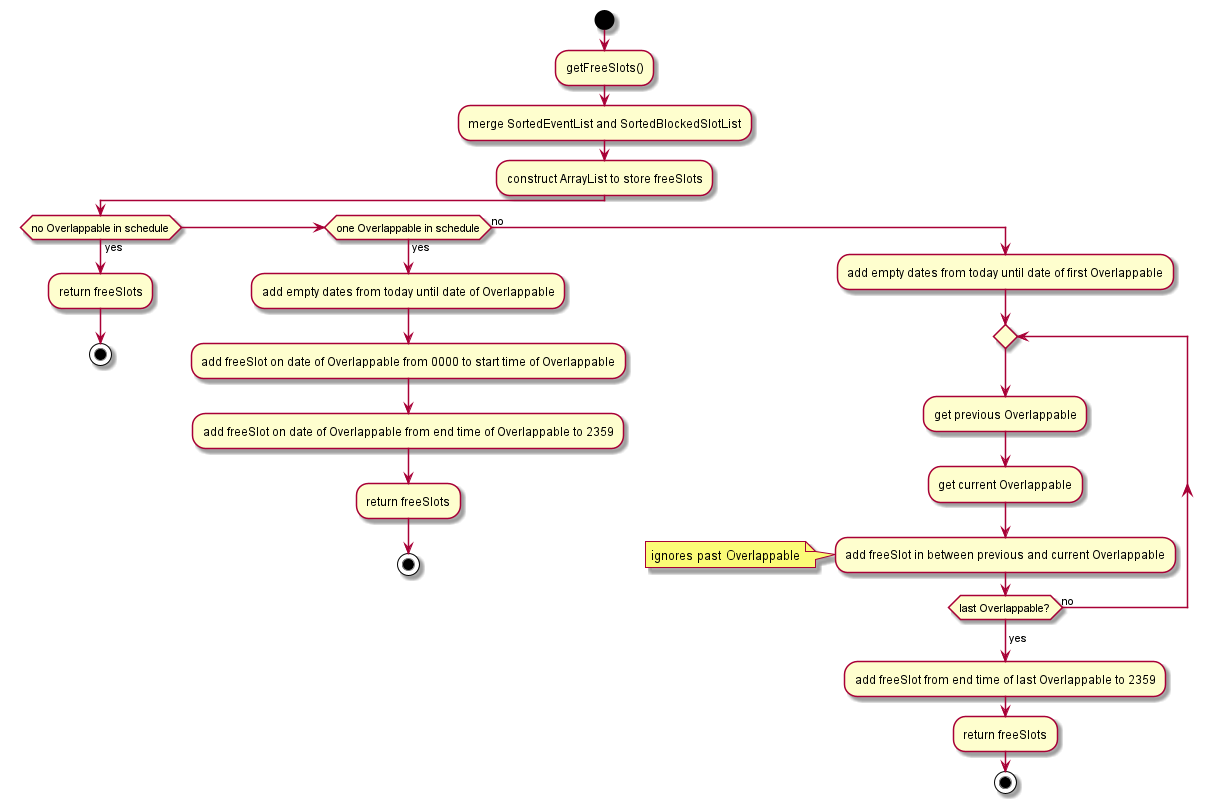

The diagram above was rendered by PlantUML. Its source (embedded in the PNG):
@startuml
'https://plantuml.com/activity-diagram-beta

start
:getFreeSlots();
:merge SortedEventList and SortedBlockedSlotList;
:construct ArrayList to store freeSlots;
if(no Overlappable in schedule) then (yes)
    :return freeSlots;
    stop
elseif(one Overlappable in schedule) then (yes)
    :add empty dates from today until date of Overlappable;
    :add freeSlot on date of Overlappable from 0000 to start time of Overlappable;
    :add freeSlot on date of Overlappable from end time of Overlappable to 2359;
    :return freeSlots;
    stop
else (no)
    :add empty dates from today until date of first Overlappable;
    repeat
    :get previous Overlappable;
    :get current Overlappable;
    :add freeSlot in between previous and current Overlappable;
    note left
    ignores past Overlappable
    end note
    repeat while(last Overlappable?) is (no)
    ->yes;
    :add freeSlot from end time of last Overlappable to 2359;
    :return freeSlots;
    stop


@enduml